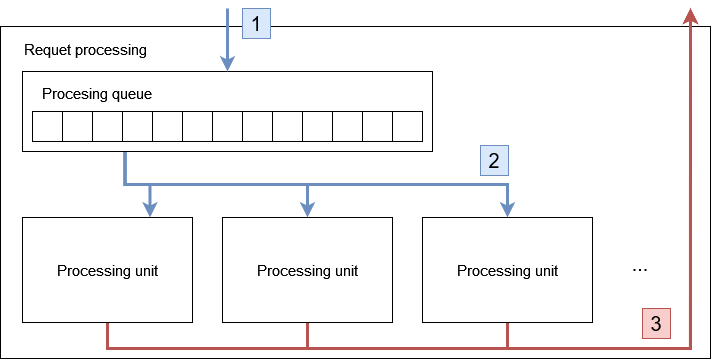

The diagram above was exported from draw.io. Its source (the exported page's mxGraphModel, read from the mxfile embedded in the PNG):
<mxGraphModel dx="989" dy="534" grid="1" gridSize="10" guides="1" tooltips="1" connect="1" arrows="1" fold="1" page="1" pageScale="1" pageWidth="827" pageHeight="1169" math="0" shadow="0">
  <root>
    <mxCell id="0" />
    <mxCell id="1" parent="0" />
    <mxCell id="QdZ-DkghfYGt5F6dJOM3-1" value="" style="rounded=0;whiteSpace=wrap;html=1;" vertex="1" parent="1">
      <mxGeometry x="50" y="60" width="710" height="332" as="geometry" />
    </mxCell>
    <mxCell id="QdZ-DkghfYGt5F6dJOM3-2" style="edgeStyle=orthogonalEdgeStyle;rounded=0;orthogonalLoop=1;jettySize=auto;html=1;exitX=0.25;exitY=1;exitDx=0;exitDy=0;entryX=0.75;entryY=0;entryDx=0;entryDy=0;strokeWidth=3;fontSize=15;fillColor=#dae8fc;strokeColor=#6c8ebf;" edge="1" parent="1" source="QdZ-DkghfYGt5F6dJOM3-5" target="QdZ-DkghfYGt5F6dJOM3-7">
      <mxGeometry relative="1" as="geometry" />
    </mxCell>
    <mxCell id="QdZ-DkghfYGt5F6dJOM3-3" style="edgeStyle=orthogonalEdgeStyle;rounded=0;orthogonalLoop=1;jettySize=auto;html=1;exitX=0.25;exitY=1;exitDx=0;exitDy=0;strokeWidth=3;fontSize=15;fillColor=#dae8fc;strokeColor=#6c8ebf;" edge="1" parent="1" source="QdZ-DkghfYGt5F6dJOM3-5" target="QdZ-DkghfYGt5F6dJOM3-9">
      <mxGeometry relative="1" as="geometry" />
    </mxCell>
    <mxCell id="QdZ-DkghfYGt5F6dJOM3-4" style="edgeStyle=orthogonalEdgeStyle;rounded=0;orthogonalLoop=1;jettySize=auto;html=1;exitX=0.25;exitY=1;exitDx=0;exitDy=0;strokeWidth=3;fontSize=15;fillColor=#dae8fc;strokeColor=#6c8ebf;" edge="1" parent="1" source="QdZ-DkghfYGt5F6dJOM3-5" target="QdZ-DkghfYGt5F6dJOM3-11">
      <mxGeometry relative="1" as="geometry" />
    </mxCell>
    <mxCell id="QdZ-DkghfYGt5F6dJOM3-5" value="" style="rounded=0;whiteSpace=wrap;html=1;" vertex="1" parent="1">
      <mxGeometry x="72" y="105" width="410" height="80" as="geometry" />
    </mxCell>
    <mxCell id="QdZ-DkghfYGt5F6dJOM3-6" style="edgeStyle=orthogonalEdgeStyle;rounded=0;orthogonalLoop=1;jettySize=auto;html=1;exitX=0.5;exitY=1;exitDx=0;exitDy=0;strokeWidth=3;fontSize=15;fillColor=#f8cecc;strokeColor=#b85450;" edge="1" parent="1">
      <mxGeometry relative="1" as="geometry">
        <mxPoint x="740" y="42" as="targetPoint" />
        <mxPoint x="157" y="354" as="sourcePoint" />
        <Array as="points">
          <mxPoint x="157" y="382" />
          <mxPoint x="740" y="382" />
        </Array>
      </mxGeometry>
    </mxCell>
    <mxCell id="QdZ-DkghfYGt5F6dJOM3-7" value="&lt;font style=&quot;font-size: 15px;&quot;&gt;Processing unit&lt;/font&gt;" style="rounded=0;whiteSpace=wrap;html=1;" vertex="1" parent="1">
      <mxGeometry x="72" y="251" width="170" height="105" as="geometry" />
    </mxCell>
    <mxCell id="QdZ-DkghfYGt5F6dJOM3-8" style="edgeStyle=orthogonalEdgeStyle;rounded=0;orthogonalLoop=1;jettySize=auto;html=1;exitX=0.5;exitY=1;exitDx=0;exitDy=0;strokeWidth=3;fontSize=15;fillColor=#f8cecc;strokeColor=#b85450;" edge="1" parent="1" source="QdZ-DkghfYGt5F6dJOM3-9">
      <mxGeometry relative="1" as="geometry">
        <Array as="points">
          <mxPoint x="357" y="382" />
          <mxPoint x="740" y="382" />
        </Array>
        <mxPoint x="740" y="42" as="targetPoint" />
      </mxGeometry>
    </mxCell>
    <mxCell id="QdZ-DkghfYGt5F6dJOM3-9" value="&lt;font style=&quot;font-size: 15px;&quot;&gt;Processing unit&lt;/font&gt;" style="rounded=0;whiteSpace=wrap;html=1;" vertex="1" parent="1">
      <mxGeometry x="272" y="251" width="170" height="105" as="geometry" />
    </mxCell>
    <mxCell id="QdZ-DkghfYGt5F6dJOM3-10" style="edgeStyle=orthogonalEdgeStyle;rounded=0;orthogonalLoop=1;jettySize=auto;html=1;exitX=0.5;exitY=1;exitDx=0;exitDy=0;strokeWidth=3;fontSize=15;fillColor=#f8cecc;strokeColor=#b85450;" edge="1" parent="1" source="QdZ-DkghfYGt5F6dJOM3-11">
      <mxGeometry relative="1" as="geometry">
        <Array as="points">
          <mxPoint x="557" y="382" />
          <mxPoint x="740" y="382" />
        </Array>
        <mxPoint x="740" y="42" as="targetPoint" />
      </mxGeometry>
    </mxCell>
    <mxCell id="QdZ-DkghfYGt5F6dJOM3-11" value="&lt;font style=&quot;font-size: 15px;&quot;&gt;Processing unit&lt;/font&gt;" style="rounded=0;whiteSpace=wrap;html=1;" vertex="1" parent="1">
      <mxGeometry x="472" y="251" width="170" height="105" as="geometry" />
    </mxCell>
    <mxCell id="QdZ-DkghfYGt5F6dJOM3-12" value="&lt;font style=&quot;font-size: 20px;&quot;&gt;...&lt;/font&gt;" style="text;html=1;strokeColor=none;fillColor=none;align=center;verticalAlign=middle;whiteSpace=wrap;rounded=0;" vertex="1" parent="1">
      <mxGeometry x="660" y="281.5" width="60" height="30" as="geometry" />
    </mxCell>
    <mxCell id="QdZ-DkghfYGt5F6dJOM3-13" value="" style="rounded=0;whiteSpace=wrap;html=1;fontSize=15;" vertex="1" parent="1">
      <mxGeometry x="82" y="145" width="30" height="30" as="geometry" />
    </mxCell>
    <mxCell id="QdZ-DkghfYGt5F6dJOM3-14" value="" style="rounded=0;whiteSpace=wrap;html=1;fontSize=15;" vertex="1" parent="1">
      <mxGeometry x="112" y="145" width="30" height="30" as="geometry" />
    </mxCell>
    <mxCell id="QdZ-DkghfYGt5F6dJOM3-15" value="" style="rounded=0;whiteSpace=wrap;html=1;fontSize=15;" vertex="1" parent="1">
      <mxGeometry x="142" y="145" width="30" height="30" as="geometry" />
    </mxCell>
    <mxCell id="QdZ-DkghfYGt5F6dJOM3-16" value="" style="rounded=0;whiteSpace=wrap;html=1;fontSize=15;" vertex="1" parent="1">
      <mxGeometry x="172" y="145" width="30" height="30" as="geometry" />
    </mxCell>
    <mxCell id="QdZ-DkghfYGt5F6dJOM3-17" value="" style="rounded=0;whiteSpace=wrap;html=1;fontSize=15;" vertex="1" parent="1">
      <mxGeometry x="202" y="145" width="30" height="30" as="geometry" />
    </mxCell>
    <mxCell id="QdZ-DkghfYGt5F6dJOM3-18" value="" style="rounded=0;whiteSpace=wrap;html=1;fontSize=15;" vertex="1" parent="1">
      <mxGeometry x="232" y="145" width="30" height="30" as="geometry" />
    </mxCell>
    <mxCell id="QdZ-DkghfYGt5F6dJOM3-19" value="" style="rounded=0;whiteSpace=wrap;html=1;fontSize=15;" vertex="1" parent="1">
      <mxGeometry x="262" y="145" width="30" height="30" as="geometry" />
    </mxCell>
    <mxCell id="QdZ-DkghfYGt5F6dJOM3-20" value="" style="rounded=0;whiteSpace=wrap;html=1;fontSize=15;" vertex="1" parent="1">
      <mxGeometry x="292" y="145" width="30" height="30" as="geometry" />
    </mxCell>
    <mxCell id="QdZ-DkghfYGt5F6dJOM3-21" value="" style="rounded=0;whiteSpace=wrap;html=1;fontSize=15;" vertex="1" parent="1">
      <mxGeometry x="322" y="145" width="30" height="30" as="geometry" />
    </mxCell>
    <mxCell id="QdZ-DkghfYGt5F6dJOM3-22" value="" style="rounded=0;whiteSpace=wrap;html=1;fontSize=15;" vertex="1" parent="1">
      <mxGeometry x="352" y="145" width="30" height="30" as="geometry" />
    </mxCell>
    <mxCell id="QdZ-DkghfYGt5F6dJOM3-23" value="" style="rounded=0;whiteSpace=wrap;html=1;fontSize=15;" vertex="1" parent="1">
      <mxGeometry x="382" y="145" width="30" height="30" as="geometry" />
    </mxCell>
    <mxCell id="QdZ-DkghfYGt5F6dJOM3-24" value="" style="rounded=0;whiteSpace=wrap;html=1;fontSize=15;" vertex="1" parent="1">
      <mxGeometry x="412" y="145" width="30" height="30" as="geometry" />
    </mxCell>
    <mxCell id="QdZ-DkghfYGt5F6dJOM3-25" value="" style="rounded=0;whiteSpace=wrap;html=1;fontSize=15;" vertex="1" parent="1">
      <mxGeometry x="442" y="145" width="30" height="30" as="geometry" />
    </mxCell>
    <mxCell id="QdZ-DkghfYGt5F6dJOM3-26" value="Procesing queue" style="text;html=1;strokeColor=none;fillColor=none;align=center;verticalAlign=middle;whiteSpace=wrap;rounded=0;fontSize=15;" vertex="1" parent="1">
      <mxGeometry x="82" y="112" width="130" height="30" as="geometry" />
    </mxCell>
    <mxCell id="QdZ-DkghfYGt5F6dJOM3-27" style="edgeStyle=orthogonalEdgeStyle;rounded=0;orthogonalLoop=1;jettySize=auto;html=1;fontSize=15;fillColor=#dae8fc;strokeColor=#6c8ebf;strokeWidth=3;" edge="1" parent="1" target="QdZ-DkghfYGt5F6dJOM3-5">
      <mxGeometry relative="1" as="geometry">
        <mxPoint x="277" y="42" as="sourcePoint" />
        <Array as="points">
          <mxPoint x="277" y="42" />
        </Array>
      </mxGeometry>
    </mxCell>
    <mxCell id="QdZ-DkghfYGt5F6dJOM3-29" value="1" style="text;html=1;strokeColor=#6c8ebf;fillColor=#dae8fc;align=center;verticalAlign=middle;whiteSpace=wrap;rounded=0;fontSize=20;" vertex="1" parent="1">
      <mxGeometry x="292" y="42" width="28" height="30" as="geometry" />
    </mxCell>
    <mxCell id="QdZ-DkghfYGt5F6dJOM3-30" value="2" style="text;html=1;strokeColor=#6c8ebf;fillColor=#dae8fc;align=center;verticalAlign=middle;whiteSpace=wrap;rounded=0;fontSize=20;" vertex="1" parent="1">
      <mxGeometry x="530" y="179" width="28" height="30" as="geometry" />
    </mxCell>
    <mxCell id="QdZ-DkghfYGt5F6dJOM3-31" value="3" style="text;html=1;strokeColor=#b85450;fillColor=#f8cecc;align=center;verticalAlign=middle;whiteSpace=wrap;rounded=0;fontSize=20;" vertex="1" parent="1">
      <mxGeometry x="692" y="342" width="28" height="30" as="geometry" />
    </mxCell>
    <mxCell id="3A8RYPxs7Pxt0Ph5-5x_-1" value="Requet processing" style="text;html=1;strokeColor=none;fillColor=none;align=left;verticalAlign=middle;whiteSpace=wrap;rounded=0;fontSize=15;" vertex="1" parent="1">
      <mxGeometry x="72" y="68" width="170" height="30" as="geometry" />
    </mxCell>
  </root>
</mxGraphModel>